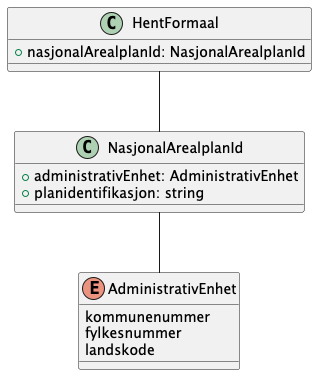

The diagram above was rendered by PlantUML. Its source (embedded in the PNG):
@startuml
!include ./../no.ks.fiks.plan.v2.felles.nasjonalarealplanid/nasjonalarealplanid.pu

class HentFormaal {
    +nasjonalArealplanId: NasjonalArealplanId
}

HentFormaal -- NasjonalArealplanId

@enduml